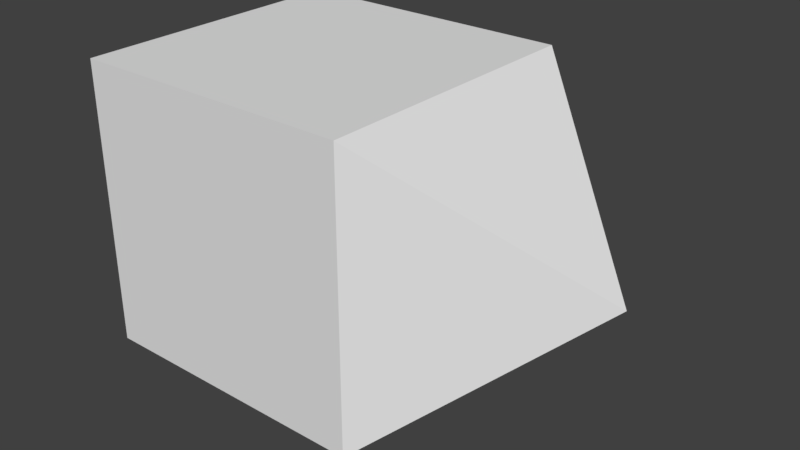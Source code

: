 # Source: SM_Bullet.blend  (saved by Blender 2.77.0; exported with 4.5.12 LTS)
import bpy
from mathutils import Matrix  # noqa: F401  (used for matrix-valued properties, if any)

bpy.ops.wm.read_factory_settings(use_empty=True)
scene = bpy.context.scene
scene.name = 'Scene'

# ---- collections
col_collection_1 = bpy.data.collections.new('Collection 1'); scene.collection.children.link(col_collection_1)

# ---- images (referenced by path relative to the original .blend; pixels are not part of the script)
import os
ASSET_DIR = os.environ.get("B2B_ASSET_DIR", "")  # directory of the original .blend (textures are referenced by path, not embedded)
HERE = os.path.dirname(os.path.abspath(__file__))  # packed textures are extracted next to this script under _unpacked/

def load_image(name, relpath, width, height, colorspace="sRGB"):
    """Load a texture the original file referenced (path relative to the .blend, or extracted next to this script)."""
    p = next((c for c in (os.path.join(HERE, relpath), os.path.join(ASSET_DIR, relpath)) if relpath and os.path.exists(c)), "")
    if p:
        img = bpy.data.images.load(p, check_existing=True)
        img.name = name
    else:  # same state as the original file: an image datablock whose file is absent (Cycles renders it pink)
        img = bpy.data.images.new(name, width, height)
        img.source = "FILE"
        img.filepath = "//" + (relpath or name)
    img.colorspace_settings.name = colorspace
    return img
img_t_projectile_png = load_image('T_Projectile.png', 'Textures/T_Projectile.png', 1024, 1024, 'sRGB')

# ---- materials (node trees are filled in below, after node groups)
mat_material = bpy.data.materials.new('Material')
mat_material.alpha_threshold = 0.0
mat_material.roughness = 0.5
mat_material.line_color = (0.0, 0.0, 0.0, 1.0)

# ---- material node trees
mat_material.use_nodes = True; mat_material.node_tree.nodes.clear()
_N = mat_material.node_tree.nodes; _L = mat_material.node_tree.links
n0 = _N.new('ShaderNodeOutputMaterial'); n0.name = 'Material Output'; n0.location = (300, 300)
n1 = _N.new('ShaderNodeBsdfDiffuse'); n1.name = 'Diffuse BSDF'; n1.location = (125, 306)
n2 = _N.new('ShaderNodeTexImage'); n2.name = 'Image Texture'; n2.location = (-46, 375)
n2.width = 140
n2.image = img_t_projectile_png
_L.new(n1.outputs[0], n0.inputs[0])
n0.is_active_output = True

# ---- world
world_world = bpy.data.worlds.new('World'); scene.world = world_world
world_world.color = (0.05088, 0.05088, 0.05088)
world_world.use_sun_shadow = False
world_world.sun_shadow_jitter_overblur = 0.0
world_world.cycles.sampling_method = 'MANUAL'

# ---- meshes
me_cube = bpy.data.meshes.new('Cube')
me_cube.from_pydata([(1.0, 1.0, -1.0), (1.0, -1.0, -1.0), (-1.0, -1.0, -1.0), (-1.0, 1.0, -1.0), (1.0, 1.0, 1.0), (1.0, -1.0, 1.0), (-1.0, -1.0, 1.0), (-1.0, 1.0, 1.0), (2.2, -8.941e-07, 5.96e-08)], [], [(4, 7, 6, 5), (4, 5, 8), (1, 5, 6, 2), (2, 6, 7, 3), (4, 0, 3, 7), (5, 1, 8), (0, 4, 8), (1, 0, 8)])
_uv = me_cube.uv_layers.new(name='UVMap')
_uv.uv.foreach_set('vector', [0.1762, 0.2366, 0.3278, 0.2366, 0.3278, 0.6911, 0.1762, 0.6911, 0.3106, 0.3173, 0.3106, 0.6355, 0.1833, 0.4764, 0.6753, 0.6645, 0.6753, 0.3463, 0.8383, 0.3463, 0.8383, 0.6645, 0.824, 0.3544, 0.824, 0.5817, 0.6724, 0.5817, 0.6724, 0.3544, 0.6753, 0.6468, 0.6753, 0.3286, 0.8383, 0.3286, 0.8383, 0.6468, 0.8003, 0.3329, 0.8003, 0.6511, 0.6345, 0.492, 0.8052, 0.33, 0.8052, 0.6482, 0.6395, 0.4891, 0.6652, 0.4376, 0.8024, 0.3004, 0.7957, 0.6285])
me_cube.materials.append(mat_material)
me_cube.use_remesh_preserve_volume = False
me_cube.use_remesh_preserve_attributes = False
me_cube.use_mirror_vertex_groups = False
me_cube.update()

# ---- objects
ob_cube = bpy.data.objects.new('Cube', me_cube)

# ---- transforms, parenting, visibility, modifiers, constraints
ob_cube.location = (0.0, 0.0, 0.0)
ob_cube.scale = (0.1, 0.1, 0.1)
ob_cube.lock_rotations_4d = False
ob_cube.empty_display_type = 'ARROWS'
ob_cube.lineart.crease_threshold = 0.0

# ---- collection membership
col_collection_1.objects.link(ob_cube)

# ---- scene / render settings (as saved in the file)
scene.frame_start = 1; scene.frame_end = 250; scene.frame_set(0)
scene.render.engine = 'CYCLES'
scene.render.resolution_percentage = 50
scene.render.dither_intensity = 0.0
scene.cycles.use_denoising = False
scene.cycles.samples = 128
scene.cycles.sampling_pattern = 'TABULATED_SOBOL'
scene.cycles.light_sampling_threshold = 0.0
scene.cycles.use_adaptive_sampling = False
scene.cycles.use_light_tree = False
scene.cycles.blur_glossy = 0.0
scene.cycles.sample_clamp_indirect = 0.0
scene.view_settings.view_transform = 'Standard'
bpy.context.view_layer.update()

# ---- added for rendering (the .blend has no active camera and no usable light): camera, sun
cam_auto = bpy.data.cameras.new('AutoCamera')
cam_auto.lens = 50.0
cam_auto.sensor_width = 36.0
cam_auto.clip_end = 1000.0
ob_auto_camera = bpy.data.objects.new('AutoCamera', cam_auto)
scene.collection.objects.link(ob_auto_camera)
ob_auto_camera.location = (0.455148, -0.474178, 0.316118)
ob_auto_camera.rotation_euler = (1.09748, -7.21219e-08, 0.694738)
scene.camera = ob_auto_camera
light_auto_sun = bpy.data.lights.new('AutoSun', 'SUN')
light_auto_sun.energy = 3.0
light_auto_sun.angle = 0.0523599
ob_auto_sun = bpy.data.objects.new('AutoSun', light_auto_sun)
scene.collection.objects.link(ob_auto_sun)
ob_auto_sun.rotation_euler = (0.872665, 0.174533, 0.523599)
bpy.context.view_layer.update()
